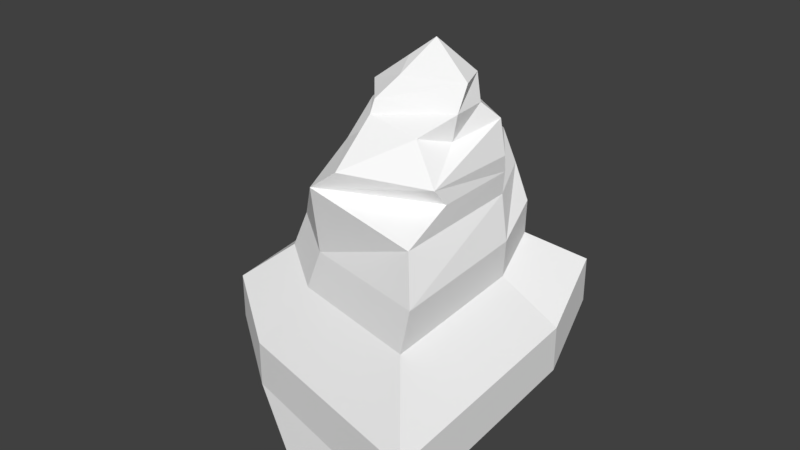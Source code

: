 # Source: iceberg.blend  (saved by Blender 2.90.8; exported with 4.5.12 LTS)
import bpy
from mathutils import Matrix  # noqa: F401  (used for matrix-valued properties, if any)

bpy.ops.wm.read_factory_settings(use_empty=True)
scene = bpy.context.scene
scene.name = 'Scene'

# ---- collections
col_collection_2 = bpy.data.collections.new('Collection 2'); scene.collection.children.link(col_collection_2)

# ---- materials (node trees are filled in below, after node groups)
mat_material_012 = bpy.data.materials.new('Material.012')
mat_material_012.alpha_threshold = 0.0
mat_material_012.use_transparent_shadow = False
mat_material_012.diffuse_color = (1.0, 1.0, 1.0, 1.0)
mat_material_012.roughness = 0.5

# ---- material node trees

# ---- world
world_world = bpy.data.worlds.new('World'); scene.world = world_world
world_world.color = (0.05088, 0.05088, 0.05088)
world_world.use_sun_shadow = False
world_world.sun_shadow_jitter_overblur = 0.0
world_world.cycles.sampling_method = 'MANUAL'

# ---- meshes
me_cylinder = bpy.data.meshes.new('Cylinder')
me_cylinder.from_pydata([(15.64, 5.208, 16.5), (33.58, 3.834, 17.59), (37.93, -6.842, 17.59), (15.64, -11.31, 16.5), (14.48, -5.3, 21.1), (22.74, -2.572, 27.78), (8.779, 1.078, 16.5), (21.25, 11.72, 9.864), (36.49, 1.953, 8.961), (37.62, -11.01, 8.961), (11.56, -18.29, 9.864), (0.7957, -5.864, 10.79), (12.67, 11.19, 9.306), (16.88, 9.001, 5.807), (31.12, -22.26, 3.077), (11.11, -20.02, 5.23), (-1.246, 2.185, 5.797), (3.758, 13.47, 5.167), (39.88, 8.145, 2.764), (36.0, -11.17, -0.1061), (-11.75, 28.5, -10.69), (8.079, -15.43, -0.1061), (-6.157, 0.9609, 0.9055), (15.08, 18.08, -0.1061), (42.49, 7.539, -8.907), (41.68, -26.87, -8.907), (10.74, -35.7, -8.907), (-4.728, -13.22, -8.988), (-6.512, 19.63, -8.907), (27.96, 24.36, -7.105), (26.3, 29.89, -10.69), (-16.76, 23.88, -16.58), (-0.1495, -35.7, -17.04), (41.56, 9.354, -15.17), (42.68, -22.26, -14.71), (33.15, 27.76, -20.53), (40.7, 9.602, -23.29), (42.62, -39.79, -23.01), (-19.06, -18.73, -38.12), (17.03, 38.39, -22.25), (30.07, 29.45, -28.27), (-21.26, 17.07, -35.85), (-1.946, -30.48, -42.52), (19.44, 39.2, -28.04), (40.81, 24.39, -31.08), (46.1, 5.132, -36.76), (50.05, -48.19, -36.18), (15.7, 37.46, -43.89), (-44.93, -26.52, -68.67), (19.19, 5.282, 22.14), (-24.86, -19.5, -51.87), (-27.21, 18.74, -49.45), (-6.582, -32.05, -56.58), (39.09, 26.56, -44.35), (44.75, 5.991, -50.42), (48.98, -50.98, -49.8), (12.28, 40.53, -58.04), (-44.93, -26.52, -85.17), (-48.56, 32.38, -64.93), (-16.78, -45.86, -75.91), (53.58, 44.43, -57.09), (62.29, 12.74, -66.43), (68.8, -75.01, -65.47), (12.27, 65.93, -78.16), (-48.56, 32.38, -81.43), (-16.78, -45.86, -92.41), (53.58, 44.43, -73.59), (62.29, 12.74, -82.93), (68.8, -75.01, -81.97), (12.27, 65.93, -94.66), (11.65, -60.09, -105.7)], [], [(1, 0, 49), (2, 1, 5, 3), (11, 6, 12), (3, 5, 4), (4, 5, 6), (6, 5, 49, 0), (2, 3, 10, 9), (10, 11, 16, 15), (0, 1, 8, 7), (4, 6, 11), (3, 4, 11, 10), (1, 2, 9, 8), (6, 0, 7, 12), (27, 26, 21), (8, 18, 7), (11, 12, 17, 16), (9, 10, 15, 14), (12, 7, 13, 17), (17, 13, 18, 23), (15, 16, 22, 21), (14, 26, 25, 19), (16, 17, 23, 22), (24, 25, 26, 27, 28, 29), (22, 23, 29, 28), (15, 21, 26, 14), (18, 19, 25, 24), (23, 18, 24, 29), (21, 22, 28, 27), (28, 29, 30, 20), (27, 28, 20), (27, 20, 31, 32), (27, 32, 26), (31, 38, 32), (30, 29, 24, 33), (33, 24, 25, 34), (33, 34, 37, 36), (30, 33, 36, 35), (25, 32, 34), (32, 25, 26), (34, 32, 37), (30, 35, 31, 20), (45, 46, 55, 54), (39, 43, 41), (35, 39, 41, 31), (39, 35, 40), (38, 31, 41), (32, 38, 42, 37), (40, 35, 44), (36, 37, 46, 45), (35, 36, 45, 44), (42, 46, 37), (40, 47, 43), (43, 47, 41), (46, 42, 52, 55), (42, 38, 50, 52), (41, 47, 56, 51), (44, 45, 54, 53), (47, 44, 53, 56), (49, 5, 1), (14, 19, 9), (9, 19, 8), (8, 19, 18), (13, 7, 18), (44, 47, 40), (40, 43, 39), (55, 52, 59, 62), (53, 54, 61, 60), (56, 53, 60, 63), (51, 56, 63, 58), (50, 51, 58, 48), (52, 50, 48, 59), (38, 41, 51, 50), (63, 60, 66, 69), (58, 63, 69, 64), (48, 58, 64, 57), (59, 48, 57, 65), (61, 62, 68, 67), (62, 59, 65, 68), (54, 55, 62, 61), (57, 64, 65), (68, 65, 70), (65, 64, 69, 70), (67, 69, 66), (68, 70, 67), (69, 67, 70), (60, 61, 67, 66)])
me_cylinder.materials.append(mat_material_012)
me_cylinder.use_remesh_preserve_volume = False
me_cylinder.use_remesh_preserve_attributes = False
me_cylinder.use_mirror_vertex_groups = False
me_cylinder.update()

# ---- objects
ob_cylinder = bpy.data.objects.new('Cylinder', me_cylinder)

# ---- transforms, parenting, visibility, modifiers, constraints
ob_cylinder.location = (45.72, -4.038, 8.155)
ob_cylinder.lineart.crease_threshold = 0.0

# ---- collection membership
col_collection_2.objects.link(ob_cylinder)

# ---- scene / render settings (as saved in the file)
scene.frame_start = 1; scene.frame_end = 250; scene.frame_set(1)
scene.render.engine = 'BLENDER_EEVEE_NEXT'
scene.render.resolution_percentage = 50
scene.render.dither_intensity = 0.0
scene.cycles.use_denoising = False
scene.cycles.samples = 128
scene.cycles.sampling_pattern = 'TABULATED_SOBOL'
scene.cycles.use_adaptive_sampling = False
scene.cycles.use_light_tree = False
scene.cycles.blur_glossy = 0.0
scene.cycles.sample_clamp_indirect = 0.0
scene.view_settings.view_transform = 'Standard'
bpy.context.view_layer.update()

# ---- added for rendering (the .blend has no active camera and no usable light): camera, sun
cam_auto = bpy.data.cameras.new('AutoCamera')
cam_auto.lens = 50.0
cam_auto.sensor_width = 36.0
cam_auto.clip_end = 3683.31
ob_auto_camera = bpy.data.objects.new('AutoCamera', cam_auto)
scene.collection.objects.link(ob_auto_camera)
ob_auto_camera.location = (265.711, -260.429, 137.093)
ob_auto_camera.rotation_euler = (1.09748, -7.21219e-08, 0.694738)
scene.camera = ob_auto_camera
light_auto_sun = bpy.data.lights.new('AutoSun', 'SUN')
light_auto_sun.energy = 3.0
light_auto_sun.angle = 0.0523599
ob_auto_sun = bpy.data.objects.new('AutoSun', light_auto_sun)
scene.collection.objects.link(ob_auto_sun)
ob_auto_sun.rotation_euler = (0.872665, 0.174533, 0.523599)
bpy.context.view_layer.update()
